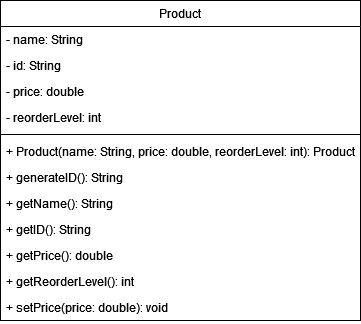

The diagram above was exported from draw.io. Its source (the exported page's mxGraphModel, read from the mxfile embedded in the PNG):
<mxGraphModel dx="886" dy="1021" grid="1" gridSize="10" guides="1" tooltips="1" connect="1" arrows="1" fold="1" page="1" pageScale="1" pageWidth="827" pageHeight="1169" math="0" shadow="0">
  <root>
    <mxCell id="WIyWlLk6GJQsqaUBKTNV-0" />
    <mxCell id="WIyWlLk6GJQsqaUBKTNV-1" parent="WIyWlLk6GJQsqaUBKTNV-0" />
    <mxCell id="zkfFHV4jXpPFQw0GAbJ--0" value="Product" style="swimlane;fontStyle=0;align=center;verticalAlign=top;childLayout=stackLayout;horizontal=1;startSize=26;horizontalStack=0;resizeParent=1;resizeLast=0;collapsible=1;marginBottom=0;rounded=0;shadow=0;strokeWidth=1;" parent="WIyWlLk6GJQsqaUBKTNV-1" vertex="1">
      <mxGeometry x="200" y="80" width="360" height="320" as="geometry">
        <mxRectangle x="230" y="140" width="160" height="26" as="alternateBounds" />
      </mxGeometry>
    </mxCell>
    <mxCell id="zkfFHV4jXpPFQw0GAbJ--1" value="- name: String" style="text;align=left;verticalAlign=top;spacingLeft=4;spacingRight=4;overflow=hidden;rotatable=0;points=[[0,0.5],[1,0.5]];portConstraint=eastwest;" parent="zkfFHV4jXpPFQw0GAbJ--0" vertex="1">
      <mxGeometry y="26" width="360" height="26" as="geometry" />
    </mxCell>
    <mxCell id="zkfFHV4jXpPFQw0GAbJ--2" value="- id: String" style="text;align=left;verticalAlign=top;spacingLeft=4;spacingRight=4;overflow=hidden;rotatable=0;points=[[0,0.5],[1,0.5]];portConstraint=eastwest;rounded=0;shadow=0;html=0;" parent="zkfFHV4jXpPFQw0GAbJ--0" vertex="1">
      <mxGeometry y="52" width="360" height="26" as="geometry" />
    </mxCell>
    <mxCell id="tD9W3GbSMqQ5kYib6k3D-9" value="- price: double" style="text;align=left;verticalAlign=top;spacingLeft=4;spacingRight=4;overflow=hidden;rotatable=0;points=[[0,0.5],[1,0.5]];portConstraint=eastwest;rounded=0;shadow=0;html=0;" parent="zkfFHV4jXpPFQw0GAbJ--0" vertex="1">
      <mxGeometry y="78" width="360" height="26" as="geometry" />
    </mxCell>
    <mxCell id="tD9W3GbSMqQ5kYib6k3D-10" value="- reorderLevel: int" style="text;align=left;verticalAlign=top;spacingLeft=4;spacingRight=4;overflow=hidden;rotatable=0;points=[[0,0.5],[1,0.5]];portConstraint=eastwest;rounded=0;shadow=0;html=0;" parent="zkfFHV4jXpPFQw0GAbJ--0" vertex="1">
      <mxGeometry y="104" width="360" height="26" as="geometry" />
    </mxCell>
    <mxCell id="zkfFHV4jXpPFQw0GAbJ--4" value="" style="line;html=1;strokeWidth=1;align=left;verticalAlign=middle;spacingTop=-1;spacingLeft=3;spacingRight=3;rotatable=0;labelPosition=right;points=[];portConstraint=eastwest;" parent="zkfFHV4jXpPFQw0GAbJ--0" vertex="1">
      <mxGeometry y="130" width="360" height="8" as="geometry" />
    </mxCell>
    <mxCell id="zkfFHV4jXpPFQw0GAbJ--5" value="+ Product(name: String, price: double, reorderLevel: int): Product" style="text;align=left;verticalAlign=top;spacingLeft=4;spacingRight=4;overflow=hidden;rotatable=0;points=[[0,0.5],[1,0.5]];portConstraint=eastwest;" parent="zkfFHV4jXpPFQw0GAbJ--0" vertex="1">
      <mxGeometry y="138" width="360" height="26" as="geometry" />
    </mxCell>
    <mxCell id="tD9W3GbSMqQ5kYib6k3D-18" value="+ generateID(): String" style="text;align=left;verticalAlign=top;spacingLeft=4;spacingRight=4;overflow=hidden;rotatable=0;points=[[0,0.5],[1,0.5]];portConstraint=eastwest;" parent="zkfFHV4jXpPFQw0GAbJ--0" vertex="1">
      <mxGeometry y="164" width="360" height="26" as="geometry" />
    </mxCell>
    <mxCell id="tD9W3GbSMqQ5kYib6k3D-7" value="+ getName(): String" style="text;align=left;verticalAlign=top;spacingLeft=4;spacingRight=4;overflow=hidden;rotatable=0;points=[[0,0.5],[1,0.5]];portConstraint=eastwest;" parent="zkfFHV4jXpPFQw0GAbJ--0" vertex="1">
      <mxGeometry y="190" width="360" height="26" as="geometry" />
    </mxCell>
    <mxCell id="tD9W3GbSMqQ5kYib6k3D-11" value="+ getID(): String" style="text;align=left;verticalAlign=top;spacingLeft=4;spacingRight=4;overflow=hidden;rotatable=0;points=[[0,0.5],[1,0.5]];portConstraint=eastwest;" parent="zkfFHV4jXpPFQw0GAbJ--0" vertex="1">
      <mxGeometry y="216" width="360" height="26" as="geometry" />
    </mxCell>
    <mxCell id="tD9W3GbSMqQ5kYib6k3D-12" value="+ getPrice(): double" style="text;align=left;verticalAlign=top;spacingLeft=4;spacingRight=4;overflow=hidden;rotatable=0;points=[[0,0.5],[1,0.5]];portConstraint=eastwest;" parent="zkfFHV4jXpPFQw0GAbJ--0" vertex="1">
      <mxGeometry y="242" width="360" height="26" as="geometry" />
    </mxCell>
    <mxCell id="tD9W3GbSMqQ5kYib6k3D-13" value="+ getReorderLevel(): int" style="text;align=left;verticalAlign=top;spacingLeft=4;spacingRight=4;overflow=hidden;rotatable=0;points=[[0,0.5],[1,0.5]];portConstraint=eastwest;" parent="zkfFHV4jXpPFQw0GAbJ--0" vertex="1">
      <mxGeometry y="268" width="360" height="26" as="geometry" />
    </mxCell>
    <mxCell id="QsVklGGwLIvTBX4iyGfy-0" value="+ setPrice(price: double): void" style="text;align=left;verticalAlign=top;spacingLeft=4;spacingRight=4;overflow=hidden;rotatable=0;points=[[0,0.5],[1,0.5]];portConstraint=eastwest;" parent="zkfFHV4jXpPFQw0GAbJ--0" vertex="1">
      <mxGeometry y="294" width="360" height="26" as="geometry" />
    </mxCell>
  </root>
</mxGraphModel>